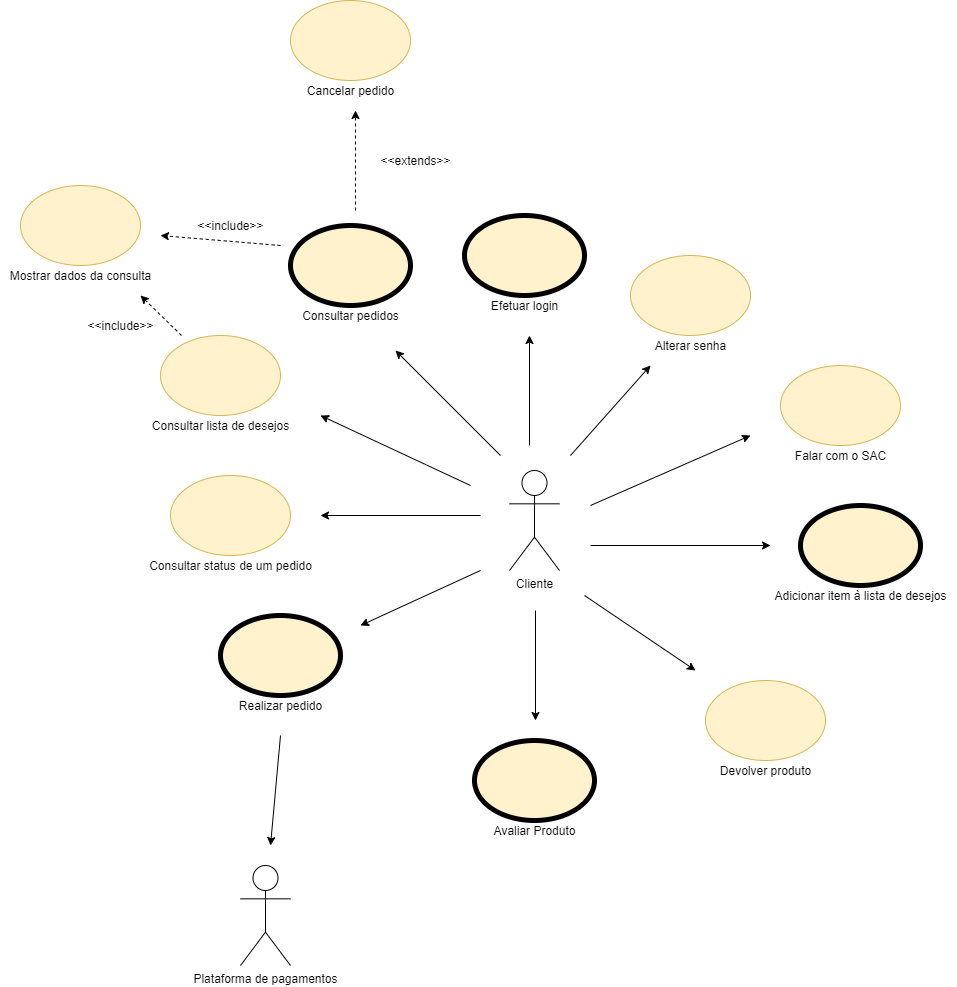

The diagram above was exported from draw.io. Its source (the exported page's mxGraphModel, read from the mxfile embedded in the PNG):
<mxGraphModel dx="1240" dy="689" grid="1" gridSize="10" guides="1" tooltips="1" connect="1" arrows="1" fold="1" page="1" pageScale="1" pageWidth="827" pageHeight="1169" math="0" shadow="0">
  <root>
    <mxCell id="0" />
    <mxCell id="1" parent="0" />
    <mxCell id="xen0G_2ryYrR5YpAmbfb-23" value="" style="group" parent="1" vertex="1" connectable="0">
      <mxGeometry x="749" y="225" width="120" height="100" as="geometry" />
    </mxCell>
    <mxCell id="xen0G_2ryYrR5YpAmbfb-5" value="" style="ellipse;whiteSpace=wrap;html=1;fillColor=#fff2cc;strokeColor=#d6b656;perimeterSpacing=0;" parent="xen0G_2ryYrR5YpAmbfb-23" vertex="1">
      <mxGeometry width="120" height="80" as="geometry" />
    </mxCell>
    <mxCell id="xen0G_2ryYrR5YpAmbfb-6" value="Efetuar login" style="text;html=1;align=center;verticalAlign=middle;resizable=0;points=[];autosize=1;strokeColor=none;" parent="xen0G_2ryYrR5YpAmbfb-23" vertex="1">
      <mxGeometry x="20" y="80" width="80" height="20" as="geometry" />
    </mxCell>
    <mxCell id="xen0G_2ryYrR5YpAmbfb-50" value="" style="ellipse;whiteSpace=wrap;html=1;perimeterSpacing=0;fillColor=none;strokeWidth=5;" parent="xen0G_2ryYrR5YpAmbfb-23" vertex="1">
      <mxGeometry width="120" height="80" as="geometry" />
    </mxCell>
    <mxCell id="xen0G_2ryYrR5YpAmbfb-24" value="" style="group" parent="1" vertex="1" connectable="0">
      <mxGeometry x="575" y="235" width="120" height="100" as="geometry" />
    </mxCell>
    <mxCell id="xen0G_2ryYrR5YpAmbfb-7" value="" style="ellipse;whiteSpace=wrap;html=1;fillColor=#fff2cc;strokeColor=#d6b656;perimeterSpacing=0;" parent="xen0G_2ryYrR5YpAmbfb-24" vertex="1">
      <mxGeometry width="120" height="80" as="geometry" />
    </mxCell>
    <mxCell id="xen0G_2ryYrR5YpAmbfb-8" value="Consultar pedidos" style="text;html=1;align=center;verticalAlign=middle;resizable=0;points=[];autosize=1;strokeColor=none;" parent="xen0G_2ryYrR5YpAmbfb-24" vertex="1">
      <mxGeometry x="5" y="80" width="110" height="20" as="geometry" />
    </mxCell>
    <mxCell id="xen0G_2ryYrR5YpAmbfb-53" value="" style="ellipse;whiteSpace=wrap;html=1;perimeterSpacing=0;fillColor=none;strokeWidth=5;" parent="xen0G_2ryYrR5YpAmbfb-24" vertex="1">
      <mxGeometry width="120" height="80" as="geometry" />
    </mxCell>
    <mxCell id="xen0G_2ryYrR5YpAmbfb-25" value="" style="group" parent="1" vertex="1" connectable="0">
      <mxGeometry x="455" y="485" width="150" height="100" as="geometry" />
    </mxCell>
    <mxCell id="xen0G_2ryYrR5YpAmbfb-21" value="" style="ellipse;whiteSpace=wrap;html=1;fillColor=#fff2cc;strokeColor=#d6b656;perimeterSpacing=0;" parent="xen0G_2ryYrR5YpAmbfb-25" vertex="1">
      <mxGeometry width="120" height="80" as="geometry" />
    </mxCell>
    <mxCell id="xen0G_2ryYrR5YpAmbfb-22" value="Consultar status de um pedido" style="text;html=1;align=center;verticalAlign=middle;resizable=0;points=[];autosize=1;strokeColor=none;" parent="xen0G_2ryYrR5YpAmbfb-25" vertex="1">
      <mxGeometry x="-30" y="80" width="180" height="20" as="geometry" />
    </mxCell>
    <mxCell id="xen0G_2ryYrR5YpAmbfb-26" value="" style="group" parent="1" vertex="1" connectable="0">
      <mxGeometry x="445" y="345" width="150" height="100" as="geometry" />
    </mxCell>
    <mxCell id="xen0G_2ryYrR5YpAmbfb-9" value="" style="ellipse;whiteSpace=wrap;html=1;fillColor=#fff2cc;strokeColor=#d6b656;perimeterSpacing=0;" parent="xen0G_2ryYrR5YpAmbfb-26" vertex="1">
      <mxGeometry width="120" height="80" as="geometry" />
    </mxCell>
    <mxCell id="xen0G_2ryYrR5YpAmbfb-10" value="Consultar lista de desejos" style="text;html=1;align=center;verticalAlign=middle;resizable=0;points=[];autosize=1;strokeColor=none;" parent="xen0G_2ryYrR5YpAmbfb-26" vertex="1">
      <mxGeometry x="-15" y="80" width="150" height="20" as="geometry" />
    </mxCell>
    <mxCell id="xen0G_2ryYrR5YpAmbfb-27" value="" style="group;strokeWidth=0;" parent="1" vertex="1" connectable="0">
      <mxGeometry x="505" y="625" width="120" height="100" as="geometry" />
    </mxCell>
    <mxCell id="xen0G_2ryYrR5YpAmbfb-15" value="" style="ellipse;whiteSpace=wrap;html=1;fillColor=#fff2cc;strokeColor=#d6b656;perimeterSpacing=0;" parent="xen0G_2ryYrR5YpAmbfb-27" vertex="1">
      <mxGeometry width="120" height="80" as="geometry" />
    </mxCell>
    <mxCell id="xen0G_2ryYrR5YpAmbfb-16" value="Realizar pedido" style="text;html=1;align=center;verticalAlign=middle;resizable=0;points=[];autosize=1;strokeColor=none;" parent="xen0G_2ryYrR5YpAmbfb-27" vertex="1">
      <mxGeometry x="10" y="80" width="100" height="20" as="geometry" />
    </mxCell>
    <mxCell id="xen0G_2ryYrR5YpAmbfb-28" value="" style="group" parent="1" vertex="1" connectable="0">
      <mxGeometry x="1085" y="515" width="155" height="100" as="geometry" />
    </mxCell>
    <mxCell id="xen0G_2ryYrR5YpAmbfb-13" value="" style="ellipse;whiteSpace=wrap;html=1;fillColor=#fff2cc;strokeColor=#d6b656;perimeterSpacing=0;" parent="xen0G_2ryYrR5YpAmbfb-28" vertex="1">
      <mxGeometry width="120" height="80" as="geometry" />
    </mxCell>
    <mxCell id="xen0G_2ryYrR5YpAmbfb-14" value="Adicionar item à lista de desejos" style="text;html=1;align=center;verticalAlign=middle;resizable=0;points=[];autosize=1;strokeColor=none;" parent="xen0G_2ryYrR5YpAmbfb-28" vertex="1">
      <mxGeometry x="-35" y="80" width="190" height="20" as="geometry" />
    </mxCell>
    <mxCell id="xen0G_2ryYrR5YpAmbfb-52" value="" style="ellipse;whiteSpace=wrap;html=1;perimeterSpacing=0;fillColor=none;strokeWidth=5;" parent="xen0G_2ryYrR5YpAmbfb-28" vertex="1">
      <mxGeometry width="120" height="80" as="geometry" />
    </mxCell>
    <mxCell id="xen0G_2ryYrR5YpAmbfb-29" value="" style="group" parent="1" vertex="1" connectable="0">
      <mxGeometry x="1065" y="375" width="130" height="100" as="geometry" />
    </mxCell>
    <mxCell id="xen0G_2ryYrR5YpAmbfb-19" value="" style="ellipse;whiteSpace=wrap;html=1;fillColor=#fff2cc;strokeColor=#d6b656;perimeterSpacing=0;" parent="xen0G_2ryYrR5YpAmbfb-29" vertex="1">
      <mxGeometry width="120" height="80" as="geometry" />
    </mxCell>
    <mxCell id="xen0G_2ryYrR5YpAmbfb-20" value="Falar com o SAC" style="text;html=1;align=center;verticalAlign=middle;resizable=0;points=[];autosize=1;strokeColor=none;" parent="xen0G_2ryYrR5YpAmbfb-29" vertex="1">
      <mxGeometry x="5" y="80" width="110" height="20" as="geometry" />
    </mxCell>
    <mxCell id="xen0G_2ryYrR5YpAmbfb-30" value="" style="group" parent="1" vertex="1" connectable="0">
      <mxGeometry x="915" y="265" width="120" height="100" as="geometry" />
    </mxCell>
    <mxCell id="xen0G_2ryYrR5YpAmbfb-17" value="" style="ellipse;whiteSpace=wrap;html=1;fillColor=#fff2cc;strokeColor=#d6b656;perimeterSpacing=0;" parent="xen0G_2ryYrR5YpAmbfb-30" vertex="1">
      <mxGeometry width="120" height="80" as="geometry" />
    </mxCell>
    <mxCell id="xen0G_2ryYrR5YpAmbfb-18" value="Alterar senha" style="text;html=1;align=center;verticalAlign=middle;resizable=0;points=[];autosize=1;strokeColor=none;" parent="xen0G_2ryYrR5YpAmbfb-30" vertex="1">
      <mxGeometry x="15" y="80" width="90" height="20" as="geometry" />
    </mxCell>
    <mxCell id="xen0G_2ryYrR5YpAmbfb-31" value="" style="group" parent="1" vertex="1" connectable="0">
      <mxGeometry x="990" y="690" width="120" height="100" as="geometry" />
    </mxCell>
    <mxCell id="xen0G_2ryYrR5YpAmbfb-11" value="" style="ellipse;whiteSpace=wrap;html=1;fillColor=#fff2cc;strokeColor=#d6b656;perimeterSpacing=0;" parent="xen0G_2ryYrR5YpAmbfb-31" vertex="1">
      <mxGeometry width="120" height="80" as="geometry" />
    </mxCell>
    <mxCell id="xen0G_2ryYrR5YpAmbfb-12" value="Devolver produto" style="text;html=1;align=center;verticalAlign=middle;resizable=0;points=[];autosize=1;strokeColor=none;" parent="xen0G_2ryYrR5YpAmbfb-31" vertex="1">
      <mxGeometry x="5" y="80" width="110" height="20" as="geometry" />
    </mxCell>
    <mxCell id="xen0G_2ryYrR5YpAmbfb-32" value="" style="endArrow=classic;html=1;" parent="1" edge="1">
      <mxGeometry width="50" height="50" relative="1" as="geometry">
        <mxPoint x="814" y="455" as="sourcePoint" />
        <mxPoint x="814" y="345" as="targetPoint" />
      </mxGeometry>
    </mxCell>
    <mxCell id="xen0G_2ryYrR5YpAmbfb-33" value="" style="endArrow=classic;html=1;" parent="1" edge="1">
      <mxGeometry width="50" height="50" relative="1" as="geometry">
        <mxPoint x="855" y="465" as="sourcePoint" />
        <mxPoint x="935" y="375" as="targetPoint" />
      </mxGeometry>
    </mxCell>
    <mxCell id="xen0G_2ryYrR5YpAmbfb-34" value="" style="endArrow=classic;html=1;" parent="1" edge="1">
      <mxGeometry width="50" height="50" relative="1" as="geometry">
        <mxPoint x="875" y="515" as="sourcePoint" />
        <mxPoint x="1035" y="445" as="targetPoint" />
      </mxGeometry>
    </mxCell>
    <mxCell id="xen0G_2ryYrR5YpAmbfb-35" value="" style="endArrow=classic;html=1;" parent="1" edge="1">
      <mxGeometry width="50" height="50" relative="1" as="geometry">
        <mxPoint x="765" y="525" as="sourcePoint" />
        <mxPoint x="605" y="525" as="targetPoint" />
      </mxGeometry>
    </mxCell>
    <mxCell id="xen0G_2ryYrR5YpAmbfb-36" value="" style="endArrow=classic;html=1;" parent="1" edge="1">
      <mxGeometry width="50" height="50" relative="1" as="geometry">
        <mxPoint x="785" y="465" as="sourcePoint" />
        <mxPoint x="680" y="360" as="targetPoint" />
      </mxGeometry>
    </mxCell>
    <mxCell id="xen0G_2ryYrR5YpAmbfb-37" value="" style="endArrow=classic;html=1;" parent="1" edge="1">
      <mxGeometry width="50" height="50" relative="1" as="geometry">
        <mxPoint x="755" y="495" as="sourcePoint" />
        <mxPoint x="605" y="425" as="targetPoint" />
      </mxGeometry>
    </mxCell>
    <mxCell id="xen0G_2ryYrR5YpAmbfb-38" value="" style="endArrow=classic;html=1;" parent="1" edge="1">
      <mxGeometry width="50" height="50" relative="1" as="geometry">
        <mxPoint x="765" y="580" as="sourcePoint" />
        <mxPoint x="645" y="635" as="targetPoint" />
      </mxGeometry>
    </mxCell>
    <mxCell id="xen0G_2ryYrR5YpAmbfb-39" value="" style="endArrow=classic;html=1;" parent="1" edge="1">
      <mxGeometry width="50" height="50" relative="1" as="geometry">
        <mxPoint x="875" y="555" as="sourcePoint" />
        <mxPoint x="1055" y="555" as="targetPoint" />
      </mxGeometry>
    </mxCell>
    <mxCell id="xen0G_2ryYrR5YpAmbfb-40" value="" style="endArrow=classic;html=1;" parent="1" edge="1">
      <mxGeometry width="50" height="50" relative="1" as="geometry">
        <mxPoint x="869" y="605" as="sourcePoint" />
        <mxPoint x="980" y="680" as="targetPoint" />
      </mxGeometry>
    </mxCell>
    <mxCell id="xen0G_2ryYrR5YpAmbfb-44" value="Plataforma de pagamentos" style="shape=umlActor;verticalLabelPosition=bottom;verticalAlign=top;html=1;outlineConnect=0;" parent="1" vertex="1">
      <mxGeometry x="525" y="875" width="50" height="100" as="geometry" />
    </mxCell>
    <mxCell id="xen0G_2ryYrR5YpAmbfb-45" value="" style="endArrow=classic;html=1;" parent="1" edge="1">
      <mxGeometry width="50" height="50" relative="1" as="geometry">
        <mxPoint x="565" y="745" as="sourcePoint" />
        <mxPoint x="555" y="855" as="targetPoint" />
      </mxGeometry>
    </mxCell>
    <mxCell id="xen0G_2ryYrR5YpAmbfb-47" value="" style="ellipse;whiteSpace=wrap;html=1;perimeterSpacing=0;fillColor=none;strokeWidth=5;" parent="1" vertex="1">
      <mxGeometry x="505" y="625" width="120" height="80" as="geometry" />
    </mxCell>
    <mxCell id="xen0G_2ryYrR5YpAmbfb-57" value="Cliente" style="shape=umlActor;verticalLabelPosition=bottom;verticalAlign=top;html=1;outlineConnect=0;" parent="1" vertex="1">
      <mxGeometry x="794" y="480" width="50" height="100" as="geometry" />
    </mxCell>
    <mxCell id="xen0G_2ryYrR5YpAmbfb-63" value="" style="group" parent="1" vertex="1" connectable="0">
      <mxGeometry x="305" y="195" width="140" height="100" as="geometry" />
    </mxCell>
    <mxCell id="xen0G_2ryYrR5YpAmbfb-64" value="" style="ellipse;whiteSpace=wrap;html=1;fillColor=#fff2cc;strokeColor=#d6b656;perimeterSpacing=0;" parent="xen0G_2ryYrR5YpAmbfb-63" vertex="1">
      <mxGeometry width="120" height="80" as="geometry" />
    </mxCell>
    <mxCell id="xen0G_2ryYrR5YpAmbfb-65" value="Mostrar dados da consulta" style="text;html=1;align=center;verticalAlign=middle;resizable=0;points=[];autosize=1;strokeColor=none;" parent="xen0G_2ryYrR5YpAmbfb-63" vertex="1">
      <mxGeometry x="-20" y="80" width="160" height="20" as="geometry" />
    </mxCell>
    <mxCell id="xen0G_2ryYrR5YpAmbfb-66" value="" style="endArrow=classic;html=1;dashed=1;" parent="1" edge="1">
      <mxGeometry width="50" height="50" relative="1" as="geometry">
        <mxPoint x="466" y="345" as="sourcePoint" />
        <mxPoint x="425" y="305" as="targetPoint" />
      </mxGeometry>
    </mxCell>
    <mxCell id="xen0G_2ryYrR5YpAmbfb-67" value="" style="endArrow=classic;html=1;dashed=1;" parent="1" edge="1">
      <mxGeometry width="50" height="50" relative="1" as="geometry">
        <mxPoint x="565" y="255" as="sourcePoint" />
        <mxPoint x="445" y="245" as="targetPoint" />
      </mxGeometry>
    </mxCell>
    <mxCell id="xen0G_2ryYrR5YpAmbfb-68" value="&amp;lt;&amp;lt;include&amp;gt;&amp;gt;" style="text;html=1;align=center;verticalAlign=middle;resizable=0;points=[];autosize=1;strokeColor=none;" parent="1" vertex="1">
      <mxGeometry x="365" y="325" width="80" height="20" as="geometry" />
    </mxCell>
    <mxCell id="xen0G_2ryYrR5YpAmbfb-69" value="&amp;lt;&amp;lt;include&amp;gt;&amp;gt;" style="text;html=1;align=center;verticalAlign=middle;resizable=0;points=[];autosize=1;strokeColor=none;" parent="1" vertex="1">
      <mxGeometry x="475" y="225" width="80" height="20" as="geometry" />
    </mxCell>
    <mxCell id="xen0G_2ryYrR5YpAmbfb-70" value="" style="group" parent="1" vertex="1" connectable="0">
      <mxGeometry x="759" y="750" width="120" height="100" as="geometry" />
    </mxCell>
    <mxCell id="xen0G_2ryYrR5YpAmbfb-71" value="" style="ellipse;whiteSpace=wrap;html=1;fillColor=#fff2cc;strokeColor=#d6b656;perimeterSpacing=0;" parent="xen0G_2ryYrR5YpAmbfb-70" vertex="1">
      <mxGeometry width="120" height="80" as="geometry" />
    </mxCell>
    <mxCell id="xen0G_2ryYrR5YpAmbfb-72" value="Avaliar Produto" style="text;html=1;align=center;verticalAlign=middle;resizable=0;points=[];autosize=1;strokeColor=none;" parent="xen0G_2ryYrR5YpAmbfb-70" vertex="1">
      <mxGeometry x="10" y="80" width="100" height="20" as="geometry" />
    </mxCell>
    <mxCell id="xen0G_2ryYrR5YpAmbfb-51" value="" style="ellipse;whiteSpace=wrap;html=1;perimeterSpacing=0;fillColor=none;strokeWidth=5;" parent="xen0G_2ryYrR5YpAmbfb-70" vertex="1">
      <mxGeometry width="120" height="80" as="geometry" />
    </mxCell>
    <mxCell id="xen0G_2ryYrR5YpAmbfb-73" value="" style="endArrow=classic;html=1;" parent="1" edge="1">
      <mxGeometry width="50" height="50" relative="1" as="geometry">
        <mxPoint x="820" y="620" as="sourcePoint" />
        <mxPoint x="820" y="730" as="targetPoint" />
      </mxGeometry>
    </mxCell>
    <mxCell id="xen0G_2ryYrR5YpAmbfb-74" value="" style="group" parent="1" vertex="1" connectable="0">
      <mxGeometry x="575" y="10" width="120" height="100" as="geometry" />
    </mxCell>
    <mxCell id="xen0G_2ryYrR5YpAmbfb-75" value="" style="ellipse;whiteSpace=wrap;html=1;fillColor=#fff2cc;strokeColor=#d6b656;perimeterSpacing=0;" parent="xen0G_2ryYrR5YpAmbfb-74" vertex="1">
      <mxGeometry width="120" height="80" as="geometry" />
    </mxCell>
    <mxCell id="xen0G_2ryYrR5YpAmbfb-76" value="Cancelar pedido" style="text;html=1;align=center;verticalAlign=middle;resizable=0;points=[];autosize=1;strokeColor=none;" parent="xen0G_2ryYrR5YpAmbfb-74" vertex="1">
      <mxGeometry x="10" y="80" width="100" height="20" as="geometry" />
    </mxCell>
    <mxCell id="zm9yHRe7Nj0UQ7PS9t_M-1" value="" style="endArrow=classic;html=1;dashed=1;" edge="1" parent="1">
      <mxGeometry width="50" height="50" relative="1" as="geometry">
        <mxPoint x="640" y="220" as="sourcePoint" />
        <mxPoint x="640" y="120" as="targetPoint" />
      </mxGeometry>
    </mxCell>
    <mxCell id="zm9yHRe7Nj0UQ7PS9t_M-2" value="&amp;lt;&amp;lt;extends&amp;gt;&amp;gt;" style="text;html=1;align=center;verticalAlign=middle;resizable=0;points=[];autosize=1;strokeColor=none;" vertex="1" parent="1">
      <mxGeometry x="655" y="160" width="90" height="20" as="geometry" />
    </mxCell>
  </root>
</mxGraphModel>